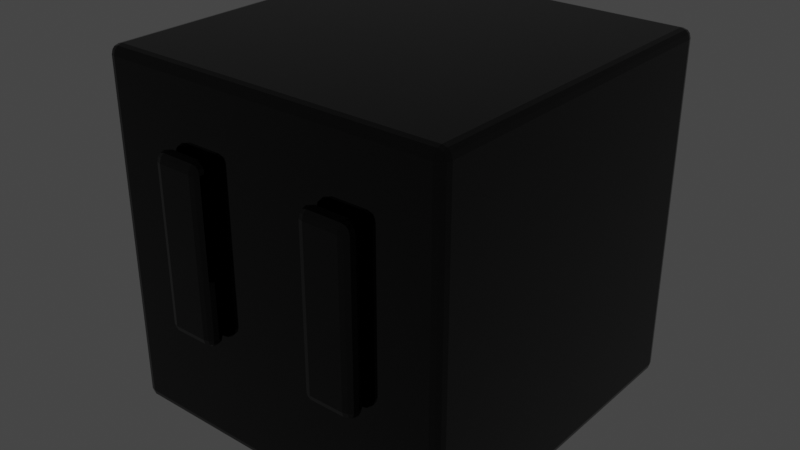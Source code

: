 # Source: testing.blend  (saved by Blender 3.1.7; exported with 4.5.12 LTS)
import bpy
from mathutils import Matrix  # noqa: F401  (used for matrix-valued properties, if any)

bpy.ops.wm.read_factory_settings(use_empty=True)
scene = bpy.context.scene
scene.name = 'Scene'

# ---- collections
col_collection = bpy.data.collections.new('Collection'); scene.collection.children.link(col_collection)

# ---- materials (node trees are filled in below, after node groups)
mat_material = bpy.data.materials.new('Material')
mat_material.use_transparent_shadow = False

# ---- material node trees
mat_material.use_nodes = True; mat_material.node_tree.nodes.clear()
_N = mat_material.node_tree.nodes; _L = mat_material.node_tree.links
n0 = _N.new('ShaderNodeBsdfPrincipled'); n0.name = 'Principled BSDF'; n0.location = (10, 300)
n0.distribution = 'GGX'
n0.subsurface_method = 'RANDOM_WALK_SKIN'
n0.inputs[0].default_value = (0.0, 0.0, 0.0, 1.0)
n0.inputs[2].default_value = 0.0
n0.inputs[3].default_value = 1.45
n0.inputs[27].default_value = (0.0, 0.0, 0.0, 1.0)
n0.inputs[28].default_value = 1.0
n1 = _N.new('ShaderNodeOutputMaterial'); n1.name = 'Material Output'; n1.location = (300, 300)
_L.new(n0.outputs[0], n1.inputs[0])
n1.is_active_output = True

# ---- world
world_world = bpy.data.worlds.new('World'); scene.world = world_world
world_world.use_nodes = True; world_world.node_tree.nodes.clear()
_N = world_world.node_tree.nodes; _L = world_world.node_tree.links
n0 = _N.new('ShaderNodeOutputWorld'); n0.name = 'World Output'; n0.location = (300, 300)
n1 = _N.new('ShaderNodeBackground'); n1.name = 'Background'; n1.location = (10, 300)
n1.inputs[0].default_value = (0.05088, 0.05088, 0.05088, 1.0)
_L.new(n1.outputs[0], n0.inputs[0])
n0.is_active_output = True
world_world.color = (0.05088, 0.05088, 0.05088)
world_world.use_sun_shadow = False
world_world.sun_shadow_jitter_overblur = 0.0

# ---- meshes
me_cubee = bpy.data.meshes.new('Cubee')
me_cubee.from_pydata([(-0.9475, -0.9475, -1.0), (-0.9475, -1.0, -0.9475), (-1.0, -0.9475, -0.9475), (-0.9475, -0.9737, -0.993), (-0.9737, -0.9475, -0.993), (-0.9726, -0.9726, -0.9862), (-0.9737, -0.993, -0.9475), (-0.9475, -0.993, -0.9737), (-0.9726, -0.9862, -0.9726), (-0.993, -0.9475, -0.9737), (-0.993, -0.9737, -0.9475), (-0.9862, -0.9726, -0.9726), (-0.9475, -1.0, 0.9475), (-0.9475, -0.9475, 1.0), (-1.0, -0.9475, 0.9475), (-0.9475, -0.993, 0.9737), (-0.9737, -0.993, 0.9475), (-0.9726, -0.9862, 0.9726), (-0.9737, -0.9475, 0.993), (-0.9475, -0.9737, 0.993), (-0.9726, -0.9726, 0.9862), (-0.993, -0.9737, 0.9475), (-0.993, -0.9475, 0.9737), (-0.9862, -0.9726, 0.9726), (-0.9475, 0.9475, -1.0), (-1.0, 0.9475, -0.9475), (-0.9475, 1.0, -0.9475), (-0.9737, 0.9475, -0.993), (-0.9475, 0.9737, -0.993), (-0.9726, 0.9726, -0.9862), (-0.993, 0.9737, -0.9475), (-0.993, 0.9475, -0.9737), (-0.9862, 0.9726, -0.9726), (-0.9475, 0.993, -0.9737), (-0.9737, 0.993, -0.9475), (-0.9726, 0.9862, -0.9726), (-0.9475, 0.9475, 1.0), (-0.9475, 1.0, 0.9475), (-1.0, 0.9475, 0.9475), (-0.9475, 0.9737, 0.993), (-0.9737, 0.9475, 0.993), (-0.9726, 0.9726, 0.9862), (-0.9737, 0.993, 0.9475), (-0.9475, 0.993, 0.9737), (-0.9726, 0.9862, 0.9726), (-0.993, 0.9475, 0.9737), (-0.993, 0.9737, 0.9475), (-0.9862, 0.9726, 0.9726), (0.0, 1.0, -0.9475), (0.0, 0.9475, -1.0), (0.0, 0.993, -0.9738), (0.0, 0.9738, -0.993), (0.0, 0.9475, 1.0), (0.0, 1.0, 0.9475), (0.0, 0.9738, 0.993), (0.0, 0.993, 0.9738), (0.0, -0.9475, -1.0), (0.0, -1.0, -0.9475), (0.0, -0.9738, -0.993), (0.0, -0.993, -0.9738), (0.0, -1.0, 0.9475), (0.0, -0.9475, 1.0), (0.0, -0.993, 0.9738), (0.0, -0.9738, 0.993), (-0.3008, -1.052, 0.5475), (-0.3533, -1.0, 0.5475), (-0.3533, -1.052, 0.6), (-0.3078, -1.026, 0.5475), (-0.3078, -1.052, 0.5737), (-0.3146, -1.027, 0.5726), (-0.3533, -1.007, 0.5737), (-0.3271, -1.007, 0.5475), (-0.3282, -1.014, 0.5726), (-0.3271, -1.052, 0.593), (-0.3533, -1.026, 0.593), (-0.3282, -1.027, 0.5862), (-0.3008, -1.052, -0.3249), (-0.3533, -1.052, -0.3774), (-0.3533, -1.0, -0.3249), (-0.3078, -1.052, -0.3511), (-0.3078, -1.026, -0.3249), (-0.3146, -1.027, -0.35), (-0.3533, -1.026, -0.3704), (-0.3271, -1.052, -0.3704), (-0.3282, -1.027, -0.3635), (-0.3271, -1.007, -0.3249), (-0.3533, -1.007, -0.3511), (-0.3282, -1.014, -0.35), (-0.5491, -1.052, -0.3774), (-0.6016, -1.052, -0.3249), (-0.5491, -1.0, -0.3249), (-0.5753, -1.052, -0.3704), (-0.5491, -1.026, -0.3704), (-0.5742, -1.027, -0.3635), (-0.5946, -1.026, -0.3249), (-0.5946, -1.052, -0.3511), (-0.5878, -1.027, -0.35), (-0.5491, -1.007, -0.3511), (-0.5753, -1.007, -0.3249), (-0.5742, -1.014, -0.35), (-0.6016, -1.052, 0.5475), (-0.5491, -1.052, 0.6), (-0.5491, -1.0, 0.5475), (-0.5946, -1.052, 0.5737), (-0.5946, -1.026, 0.5475), (-0.5878, -1.027, 0.5726), (-0.5491, -1.026, 0.593), (-0.5753, -1.052, 0.593), (-0.5742, -1.027, 0.5862), (-0.5753, -1.007, 0.5475), (-0.5491, -1.007, 0.5737), (-0.5742, -1.014, 0.5726), (-0.3008, -1.052, 0.5475), (-0.3533, -1.052, 0.6), (-0.3533, -1.105, 0.5475), (-0.3078, -1.052, 0.5737), (-0.3078, -1.079, 0.5475), (-0.3146, -1.078, 0.5726), (-0.3533, -1.079, 0.593), (-0.3271, -1.052, 0.593), (-0.3282, -1.078, 0.5862), (-0.3271, -1.098, 0.5475), (-0.3533, -1.098, 0.5737), (-0.3282, -1.091, 0.5726), (-0.3008, -1.052, -0.3249), (-0.3533, -1.105, -0.3249), (-0.3533, -1.052, -0.3774), (-0.3078, -1.079, -0.3249), (-0.3078, -1.052, -0.3511), (-0.3146, -1.078, -0.35), (-0.3533, -1.098, -0.3511), (-0.3271, -1.098, -0.3249), (-0.3282, -1.091, -0.35), (-0.3271, -1.052, -0.3704), (-0.3533, -1.079, -0.3704), (-0.3282, -1.078, -0.3635), (-0.5491, -1.052, -0.3774), (-0.5491, -1.105, -0.3249), (-0.6016, -1.052, -0.3249), (-0.5491, -1.079, -0.3704), (-0.5753, -1.052, -0.3704), (-0.5742, -1.078, -0.3635), (-0.5753, -1.098, -0.3249), (-0.5491, -1.098, -0.3511), (-0.5742, -1.091, -0.35), (-0.5946, -1.052, -0.3511), (-0.5946, -1.079, -0.3249), (-0.5878, -1.078, -0.35), (-0.6016, -1.052, 0.5475), (-0.5491, -1.105, 0.5475), (-0.5491, -1.052, 0.6), (-0.5946, -1.079, 0.5475), (-0.5946, -1.052, 0.5737), (-0.5878, -1.078, 0.5726), (-0.5491, -1.098, 0.5737), (-0.5753, -1.098, 0.5475), (-0.5742, -1.091, 0.5726), (-0.5753, -1.052, 0.593), (-0.5491, -1.079, 0.593), (-0.5742, -1.078, 0.5862), (0.9475, -0.9475, -1.0), (1.0, -0.9475, -0.9475), (0.9475, -1.0, -0.9475), (0.9737, -0.9475, -0.993), (0.9475, -0.9737, -0.993), (0.9726, -0.9726, -0.9862), (0.993, -0.9737, -0.9475), (0.993, -0.9475, -0.9737), (0.9862, -0.9726, -0.9726), (0.9475, -0.993, -0.9737), (0.9737, -0.993, -0.9475), (0.9726, -0.9862, -0.9726), (0.9475, -1.0, 0.9475), (1.0, -0.9475, 0.9475), (0.9475, -0.9475, 1.0), (0.9737, -0.993, 0.9475), (0.9475, -0.993, 0.9737), (0.9726, -0.9862, 0.9726), (0.993, -0.9475, 0.9737), (0.993, -0.9737, 0.9475), (0.9862, -0.9726, 0.9726), (0.9475, -0.9737, 0.993), (0.9737, -0.9475, 0.993), (0.9726, -0.9726, 0.9862), (0.9475, 0.9475, -1.0), (0.9475, 1.0, -0.9475), (1.0, 0.9475, -0.9475), (0.9475, 0.9737, -0.993), (0.9737, 0.9475, -0.993), (0.9726, 0.9726, -0.9862), (0.9737, 0.993, -0.9475), (0.9475, 0.993, -0.9737), (0.9726, 0.9862, -0.9726), (0.993, 0.9475, -0.9737), (0.993, 0.9737, -0.9475), (0.9862, 0.9726, -0.9726), (0.9475, 0.9475, 1.0), (1.0, 0.9475, 0.9475), (0.9475, 1.0, 0.9475), (0.9737, 0.9475, 0.993), (0.9475, 0.9737, 0.993), (0.9726, 0.9726, 0.9862), (0.993, 0.9737, 0.9475), (0.993, 0.9475, 0.9737), (0.9862, 0.9726, 0.9726), (0.9475, 0.993, 0.9737), (0.9737, 0.993, 0.9475), (0.9726, 0.9862, 0.9726), (0.3008, -1.052, 0.5475), (0.3533, -1.052, 0.6), (0.3533, -1.0, 0.5475), (0.3078, -1.052, 0.5737), (0.3078, -1.026, 0.5475), (0.3146, -1.027, 0.5726), (0.3533, -1.026, 0.593), (0.3271, -1.052, 0.593), (0.3282, -1.027, 0.5862), (0.3271, -1.007, 0.5475), (0.3533, -1.007, 0.5737), (0.3282, -1.014, 0.5726), (0.3008, -1.052, -0.3249), (0.3533, -1.0, -0.3249), (0.3533, -1.052, -0.3774), (0.3078, -1.026, -0.3249), (0.3078, -1.052, -0.3511), (0.3146, -1.027, -0.35), (0.3533, -1.007, -0.3511), (0.3271, -1.007, -0.3249), (0.3282, -1.014, -0.35), (0.3271, -1.052, -0.3704), (0.3533, -1.026, -0.3704), (0.3282, -1.027, -0.3635), (0.5491, -1.052, -0.3774), (0.5491, -1.0, -0.3249), (0.6016, -1.052, -0.3249), (0.5491, -1.026, -0.3704), (0.5753, -1.052, -0.3704), (0.5742, -1.027, -0.3635), (0.5753, -1.007, -0.3249), (0.5491, -1.007, -0.3511), (0.5742, -1.014, -0.35), (0.5946, -1.052, -0.3511), (0.5946, -1.026, -0.3249), (0.5878, -1.027, -0.35), (0.6016, -1.052, 0.5475), (0.5491, -1.0, 0.5475), (0.5491, -1.052, 0.6), (0.5946, -1.026, 0.5475), (0.5946, -1.052, 0.5737), (0.5878, -1.027, 0.5726), (0.5491, -1.007, 0.5737), (0.5753, -1.007, 0.5475), (0.5742, -1.014, 0.5726), (0.5753, -1.052, 0.593), (0.5491, -1.026, 0.593), (0.5742, -1.027, 0.5862), (0.3008, -1.052, 0.5475), (0.3533, -1.105, 0.5475), (0.3533, -1.052, 0.6), (0.3078, -1.079, 0.5475), (0.3078, -1.052, 0.5737), (0.3146, -1.078, 0.5726), (0.3533, -1.098, 0.5737), (0.3271, -1.098, 0.5475), (0.3282, -1.091, 0.5726), (0.3271, -1.052, 0.593), (0.3533, -1.079, 0.593), (0.3282, -1.078, 0.5862), (0.3008, -1.052, -0.3249), (0.3533, -1.052, -0.3774), (0.3533, -1.105, -0.3249), (0.3078, -1.052, -0.3511), (0.3078, -1.079, -0.3249), (0.3146, -1.078, -0.35), (0.3533, -1.079, -0.3704), (0.3271, -1.052, -0.3704), (0.3282, -1.078, -0.3635), (0.3271, -1.098, -0.3249), (0.3533, -1.098, -0.3511), (0.3282, -1.091, -0.35), (0.5491, -1.052, -0.3774), (0.6016, -1.052, -0.3249), (0.5491, -1.105, -0.3249), (0.5753, -1.052, -0.3704), (0.5491, -1.079, -0.3704), (0.5742, -1.078, -0.3635), (0.5946, -1.079, -0.3249), (0.5946, -1.052, -0.3511), (0.5878, -1.078, -0.35), (0.5491, -1.098, -0.3511), (0.5753, -1.098, -0.3249), (0.5742, -1.091, -0.35), (0.6016, -1.052, 0.5475), (0.5491, -1.052, 0.6), (0.5491, -1.105, 0.5475), (0.5946, -1.052, 0.5737), (0.5946, -1.079, 0.5475), (0.5878, -1.078, 0.5726), (0.5491, -1.079, 0.593), (0.5753, -1.052, 0.593), (0.5742, -1.078, 0.5862), (0.5753, -1.098, 0.5475), (0.5491, -1.098, 0.5737), (0.5742, -1.091, 0.5726)], [], [(1, 57, 60, 12), (161, 186, 197, 173), (26, 37, 53, 48), (2, 14, 38, 25), (184, 160, 56, 49), (114, 149, 137, 125), (66, 101, 150, 113), (65, 78, 90, 102), (88, 77, 126, 136), (100, 89, 138, 148), (52, 36, 13, 61), (220, 268, 256, 208), (162, 172, 60, 57), (185, 48, 53, 198), (52, 61, 174, 196), (257, 270, 282, 294), (209, 258, 293, 246), (210, 245, 233, 221), (232, 280, 269, 222), (244, 292, 281, 234), (76, 64, 112, 124), (0, 3, 5, 4), (3, 7, 8, 5), (1, 6, 8, 7), (6, 10, 11, 8), (2, 9, 11, 10), (9, 4, 5, 11), (5, 8, 11), (12, 15, 17, 16), (15, 19, 20, 17), (13, 18, 20, 19), (18, 22, 23, 20), (14, 21, 23, 22), (21, 16, 17, 23), (17, 20, 23), (24, 27, 29, 28), (27, 31, 32, 29), (25, 30, 32, 31), (30, 34, 35, 32), (26, 33, 35, 34), (33, 28, 29, 35), (29, 32, 35), (36, 39, 41, 40), (39, 43, 44, 41), (37, 42, 44, 43), (42, 46, 47, 44), (38, 45, 47, 46), (45, 40, 41, 47), (41, 44, 47), (64, 67, 69, 68), (67, 71, 72, 69), (65, 70, 72, 71), (70, 74, 75, 72), (66, 73, 75, 74), (73, 68, 69, 75), (69, 72, 75), (76, 79, 81, 80), (79, 83, 84, 81), (77, 82, 84, 83), (82, 86, 87, 84), (78, 85, 87, 86), (85, 80, 81, 87), (81, 84, 87), (88, 91, 93, 92), (91, 95, 96, 93), (89, 94, 96, 95), (94, 98, 99, 96), (90, 97, 99, 98), (97, 92, 93, 99), (93, 96, 99), (100, 103, 105, 104), (103, 107, 108, 105), (101, 106, 108, 107), (106, 110, 111, 108), (102, 109, 111, 110), (109, 104, 105, 111), (105, 108, 111), (112, 115, 117, 116), (115, 119, 120, 117), (113, 118, 120, 119), (118, 122, 123, 120), (114, 121, 123, 122), (121, 116, 117, 123), (117, 120, 123), (124, 127, 129, 128), (127, 131, 132, 129), (125, 130, 132, 131), (130, 134, 135, 132), (126, 133, 135, 134), (133, 128, 129, 135), (129, 132, 135), (136, 139, 141, 140), (139, 143, 144, 141), (137, 142, 144, 143), (142, 146, 147, 144), (138, 145, 147, 146), (145, 140, 141, 147), (141, 144, 147), (148, 151, 153, 152), (151, 155, 156, 153), (149, 154, 156, 155), (154, 158, 159, 156), (150, 157, 159, 158), (157, 152, 153, 159), (153, 156, 159), (160, 163, 165, 164), (163, 167, 168, 165), (161, 166, 168, 167), (166, 170, 171, 168), (162, 169, 171, 170), (169, 164, 165, 171), (165, 168, 171), (172, 175, 177, 176), (175, 179, 180, 177), (173, 178, 180, 179), (178, 182, 183, 180), (174, 181, 183, 182), (181, 176, 177, 183), (177, 180, 183), (184, 187, 189, 188), (187, 191, 192, 189), (185, 190, 192, 191), (190, 194, 195, 192), (186, 193, 195, 194), (193, 188, 189, 195), (189, 192, 195), (196, 199, 201, 200), (199, 203, 204, 201), (197, 202, 204, 203), (202, 206, 207, 204), (198, 205, 207, 206), (205, 200, 201, 207), (201, 204, 207), (208, 211, 213, 212), (211, 215, 216, 213), (209, 214, 216, 215), (214, 218, 219, 216), (210, 217, 219, 218), (217, 212, 213, 219), (213, 216, 219), (220, 223, 225, 224), (223, 227, 228, 225), (221, 226, 228, 227), (226, 230, 231, 228), (222, 229, 231, 230), (229, 224, 225, 231), (225, 228, 231), (232, 235, 237, 236), (235, 239, 240, 237), (233, 238, 240, 239), (238, 242, 243, 240), (234, 241, 243, 242), (241, 236, 237, 243), (237, 240, 243), (244, 247, 249, 248), (247, 251, 252, 249), (245, 250, 252, 251), (250, 254, 255, 252), (246, 253, 255, 254), (253, 248, 249, 255), (249, 252, 255), (256, 259, 261, 260), (259, 263, 264, 261), (257, 262, 264, 263), (262, 266, 267, 264), (258, 265, 267, 266), (265, 260, 261, 267), (261, 264, 267), (268, 271, 273, 272), (271, 275, 276, 273), (269, 274, 276, 275), (274, 278, 279, 276), (270, 277, 279, 278), (277, 272, 273, 279), (273, 276, 279), (280, 283, 285, 284), (283, 287, 288, 285), (281, 286, 288, 287), (286, 290, 291, 288), (282, 289, 291, 290), (289, 284, 285, 291), (285, 288, 291), (292, 295, 297, 296), (295, 299, 300, 297), (293, 298, 300, 299), (298, 302, 303, 300), (294, 301, 303, 302), (301, 296, 297, 303), (297, 300, 303), (24, 0, 4, 27), (27, 4, 9, 31), (31, 9, 2, 25), (1, 12, 16, 6), (6, 16, 21, 10), (10, 21, 14, 2), (13, 36, 40, 18), (18, 40, 45, 22), (22, 45, 38, 14), (37, 26, 34, 42), (42, 34, 30, 46), (46, 30, 25, 38), (49, 24, 28, 51), (51, 28, 33, 50), (50, 33, 26, 48), (61, 13, 19, 63), (63, 19, 15, 62), (62, 15, 12, 60), (36, 52, 54, 39), (39, 54, 55, 43), (43, 55, 53, 37), (0, 56, 58, 3), (3, 58, 59, 7), (7, 59, 57, 1), (64, 76, 80, 67), (67, 80, 85, 71), (71, 85, 78, 65), (77, 88, 92, 82), (82, 92, 97, 86), (86, 97, 90, 78), (89, 100, 104, 94), (94, 104, 109, 98), (98, 109, 102, 90), (114, 125, 131, 121), (121, 131, 127, 116), (116, 127, 124, 112), (125, 137, 143, 130), (130, 143, 139, 134), (134, 139, 136, 126), (101, 66, 74, 106), (106, 74, 70, 110), (110, 70, 65, 102), (137, 149, 155, 142), (142, 155, 151, 146), (146, 151, 148, 138), (149, 114, 122, 154), (154, 122, 118, 158), (158, 118, 113, 150), (88, 136, 140, 91), (91, 140, 145, 95), (95, 145, 138, 89), (150, 101, 107, 157), (157, 107, 103, 152), (152, 103, 100, 148), (66, 113, 119, 73), (73, 119, 115, 68), (68, 115, 112, 64), (126, 77, 83, 133), (133, 83, 79, 128), (128, 79, 76, 124), (186, 161, 167, 193), (193, 167, 163, 188), (188, 163, 160, 184), (161, 173, 179, 166), (166, 179, 175, 170), (170, 175, 172, 162), (173, 197, 203, 178), (178, 203, 199, 182), (182, 199, 196, 174), (197, 186, 194, 202), (202, 194, 190, 206), (206, 190, 185, 198), (48, 185, 191, 50), (50, 191, 187, 51), (51, 187, 184, 49), (60, 172, 176, 62), (62, 176, 181, 63), (63, 181, 174, 61), (198, 53, 55, 205), (205, 55, 54, 200), (200, 54, 52, 196), (162, 57, 59, 169), (169, 59, 58, 164), (164, 58, 56, 160), (210, 221, 227, 217), (217, 227, 223, 212), (212, 223, 220, 208), (221, 233, 239, 226), (226, 239, 235, 230), (230, 235, 232, 222), (233, 245, 251, 238), (238, 251, 247, 242), (242, 247, 244, 234), (256, 268, 272, 259), (259, 272, 277, 263), (263, 277, 270, 257), (269, 280, 284, 274), (274, 284, 289, 278), (278, 289, 282, 270), (245, 210, 218, 250), (250, 218, 214, 254), (254, 214, 209, 246), (281, 292, 296, 286), (286, 296, 301, 290), (290, 301, 294, 282), (293, 258, 266, 298), (298, 266, 262, 302), (302, 262, 257, 294), (234, 281, 287, 241), (241, 287, 283, 236), (236, 283, 280, 232), (292, 244, 248, 295), (295, 248, 253, 299), (299, 253, 246, 293), (208, 256, 260, 211), (211, 260, 265, 215), (215, 265, 258, 209), (268, 220, 224, 271), (271, 224, 229, 275), (275, 229, 222, 269), (24, 49, 56, 0)])
me_cubee.materials.append(mat_material)
me_cubee.use_remesh_fix_poles = True
me_cubee.use_remesh_preserve_attributes = False
me_cubee.update()

# ---- objects
ob_cubee = bpy.data.objects.new('Cubee', me_cubee)

# ---- transforms, parenting, visibility, modifiers, constraints
ob_cubee.location = (2.67, 0.0, 0.0)

# ---- collection membership
col_collection.objects.link(ob_cubee)

# ---- scene / render settings (as saved in the file)
scene.frame_start = 1; scene.frame_end = 250; scene.frame_set(0)
scene.render.engine = 'BLENDER_EEVEE_NEXT'
scene.render.film_transparent = True
scene.cycles.sampling_pattern = 'TABULATED_SOBOL'
scene.cycles.use_light_tree = False
scene.view_settings.view_transform = 'Filmic'
bpy.context.view_layer.update()

# ---- added for rendering (the .blend has no active camera and no usable light): camera, sun
cam_auto = bpy.data.cameras.new('AutoCamera')
cam_auto.lens = 50.0
cam_auto.sensor_width = 36.0
cam_auto.clip_end = 1000.0
ob_auto_camera = bpy.data.objects.new('AutoCamera', cam_auto)
scene.collection.objects.link(ob_auto_camera)
ob_auto_camera.location = (5.93211, -3.96702, 2.60969)
ob_auto_camera.rotation_euler = (1.09748, -7.21219e-08, 0.694738)
scene.camera = ob_auto_camera
light_auto_sun = bpy.data.lights.new('AutoSun', 'SUN')
light_auto_sun.energy = 3.0
light_auto_sun.angle = 0.0523599
ob_auto_sun = bpy.data.objects.new('AutoSun', light_auto_sun)
scene.collection.objects.link(ob_auto_sun)
ob_auto_sun.rotation_euler = (0.872665, 0.174533, 0.523599)
bpy.context.view_layer.update()

